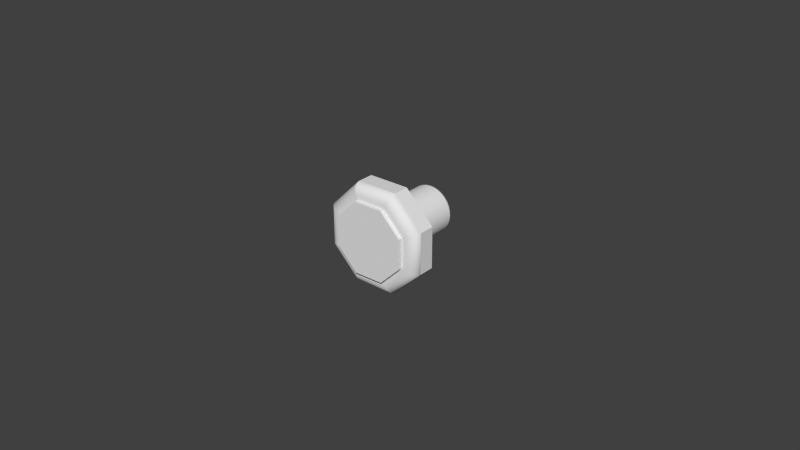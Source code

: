 # Source: Octagon_Knob.blend  (saved by Blender 2.76.0; exported with 4.5.12 LTS)
import bpy
from mathutils import Matrix  # noqa: F401  (used for matrix-valued properties, if any)

bpy.ops.wm.read_factory_settings(use_empty=True)
scene = bpy.context.scene
scene.name = 'Scene'

# ---- collections
col_collection_1 = bpy.data.collections.new('Collection 1'); scene.collection.children.link(col_collection_1)

# ---- world
world_world = bpy.data.worlds.new('World'); scene.world = world_world
world_world.color = (0.05088, 0.05088, 0.05088)
world_world.use_sun_shadow = False
world_world.sun_shadow_jitter_overblur = 0.0
world_world.cycles.sampling_method = 'MANUAL'
world_world.cycles.sample_map_resolution = 256

# ---- meshes
me_circle = bpy.data.meshes.new('Circle')
me_circle.from_pydata([(0.0, 1.096e-10, 0.00762), (0.0, -0.01924, 0.00762), (0.001487, 9.858e-11, 0.007474), (0.001487, -0.01924, 0.007474), (0.002916, 6.584e-11, 0.00704), (0.002916, -0.01924, 0.00704), (0.004233, 1.268e-11, 0.006336), (0.004233, -0.01924, 0.006336), (0.005388, -5.887e-11, 0.005388), (0.005388, -0.01924, 0.005388), (0.006336, -1.46e-10, 0.004233), (0.006336, -0.01924, 0.004233), (0.00704, -2.455e-10, 0.002916), (0.00704, -0.01924, 0.002916), (0.007474, -3.534e-10, 0.001487), (0.007474, -0.01924, 0.001487), (0.00762, -4.657e-10, 1.295e-17), (0.00762, -0.01924, 1.151e-09), (0.007474, -5.779e-10, -0.001487), (0.007474, -0.01924, -0.001487), (0.00704, -6.858e-10, -0.002916), (0.00704, -0.01924, -0.002916), (0.006336, -7.853e-10, -0.004233), (0.006336, -0.01924, -0.004233), (0.005388, -8.725e-10, -0.005388), (0.005388, -0.01924, -0.005388), (0.004233, -9.44e-10, -0.006336), (0.004233, -0.01924, -0.006336), (0.002916, -9.972e-10, -0.00704), (0.002916, -0.01924, -0.00704), (0.001487, -1.03e-09, -0.007474), (0.001487, -0.01924, -0.007474), (-2.483e-09, -1.041e-09, -0.00762), (-2.483e-09, -0.01924, -0.00762), (-0.001487, -1.03e-09, -0.007474), (-0.001487, -0.01924, -0.007474), (-0.002916, -9.972e-10, -0.00704), (-0.002916, -0.01924, -0.00704), (-0.004233, -9.44e-10, -0.006336), (-0.004233, -0.01924, -0.006336), (-0.005388, -8.725e-10, -0.005388), (-0.005388, -0.01924, -0.005388), (-0.006336, -7.853e-10, -0.004233), (-0.006336, -0.01924, -0.004233), (-0.00704, -6.858e-10, -0.002916), (-0.00704, -0.01924, -0.002916), (-0.007474, -5.779e-10, -0.001487), (-0.007474, -0.01924, -0.001487), (-0.00762, -4.657e-10, 6.783e-09), (-0.00762, -0.01924, 7.933e-09), (-0.007474, -3.534e-10, 0.001487), (-0.007474, -0.01924, 0.001487), (-0.00704, -2.455e-10, 0.002916), (-0.00704, -0.01924, 0.002916), (-0.006336, -1.46e-10, 0.004233), (-0.006336, -0.01924, 0.004233), (-0.005388, -5.887e-11, 0.005388), (-0.005388, -0.01924, 0.005388), (-0.004233, 1.268e-11, 0.006336), (-0.004233, -0.01924, 0.006336), (-0.002916, 6.584e-11, 0.00704), (-0.002916, -0.01924, 0.00704), (-0.001487, 9.858e-11, 0.007474), (-0.001487, -0.01924, 0.007474), (0.006576, -0.02431, 0.01588), (0.006564, -0.02472, 0.01585), (0.006529, -0.02511, 0.01576), (0.006472, -0.02548, 0.01563), (0.006396, -0.02583, 0.01544), (0.006302, -0.02615, 0.01521), (0.00619, -0.02644, 0.01494), (0.006064, -0.02669, 0.01464), (0.005924, -0.02691, 0.0143), (0.005772, -0.02708, 0.01394), (0.00561, -0.02721, 0.01354), (0.005439, -0.02729, 0.01313), (0.005261, -0.02732, 0.0127), (0.01588, -0.02431, 0.006576), (0.01585, -0.02472, 0.006564), (0.01576, -0.02511, 0.006529), (0.01563, -0.02548, 0.006472), (0.01544, -0.02583, 0.006396), (0.01521, -0.02615, 0.006302), (0.01494, -0.02644, 0.00619), (0.01464, -0.02669, 0.006064), (0.0143, -0.02691, 0.005924), (0.01394, -0.02708, 0.005772), (0.01354, -0.02721, 0.00561), (0.01313, -0.02729, 0.005439), (0.0127, -0.02732, 0.005261), (0.01588, -0.02431, -0.006576), (0.01585, -0.02472, -0.006564), (0.01576, -0.02511, -0.006529), (0.01563, -0.02548, -0.006472), (0.01544, -0.02583, -0.006396), (0.01521, -0.02615, -0.006302), (0.01494, -0.02644, -0.00619), (0.01464, -0.02669, -0.006064), (0.0143, -0.02691, -0.005924), (0.01394, -0.02708, -0.005772), (0.01354, -0.02721, -0.00561), (0.01313, -0.02729, -0.005439), (0.0127, -0.02732, -0.005261), (0.006576, -0.02431, -0.01587), (0.006564, -0.02472, -0.01585), (0.006529, -0.02511, -0.01576), (0.006472, -0.02548, -0.01563), (0.006396, -0.02583, -0.01544), (0.006302, -0.02615, -0.01521), (0.00619, -0.02644, -0.01494), (0.006064, -0.02669, -0.01464), (0.005924, -0.02691, -0.0143), (0.005772, -0.02708, -0.01394), (0.00561, -0.02721, -0.01354), (0.005439, -0.02729, -0.01313), (0.005261, -0.02732, -0.0127), (-0.006576, -0.02431, -0.01588), (-0.006564, -0.02472, -0.01585), (-0.006529, -0.02511, -0.01576), (-0.006472, -0.02548, -0.01563), (-0.006396, -0.02583, -0.01544), (-0.006302, -0.02615, -0.01521), (-0.00619, -0.02644, -0.01494), (-0.006064, -0.02669, -0.01464), (-0.005924, -0.02691, -0.0143), (-0.005772, -0.02708, -0.01394), (-0.00561, -0.02721, -0.01354), (-0.005439, -0.02729, -0.01313), (-0.005261, -0.02732, -0.0127), (-0.01587, -0.02431, -0.006576), (-0.01585, -0.02472, -0.006564), (-0.01576, -0.02511, -0.006529), (-0.01563, -0.02548, -0.006472), (-0.01544, -0.02583, -0.006396), (-0.01521, -0.02615, -0.006302), (-0.01494, -0.02644, -0.00619), (-0.01464, -0.02669, -0.006064), (-0.0143, -0.02691, -0.005924), (-0.01394, -0.02708, -0.005772), (-0.01354, -0.02721, -0.00561), (-0.01313, -0.02729, -0.005439), (-0.0127, -0.02732, -0.005261), (-0.01587, -0.02431, 0.006576), (-0.01585, -0.02472, 0.006564), (-0.01576, -0.02511, 0.006529), (-0.01563, -0.02548, 0.006472), (-0.01544, -0.02583, 0.006396), (-0.01521, -0.02615, 0.006302), (-0.01494, -0.02644, 0.00619), (-0.01464, -0.02669, 0.006064), (-0.0143, -0.02691, 0.005924), (-0.01394, -0.02708, 0.005772), (-0.01354, -0.02721, 0.00561), (-0.01313, -0.02729, 0.005439), (-0.0127, -0.02732, 0.005261), (-0.006576, -0.02431, 0.01587), (-0.006564, -0.02472, 0.01585), (-0.006529, -0.02511, 0.01576), (-0.006472, -0.02548, 0.01563), (-0.006396, -0.02583, 0.01544), (-0.006302, -0.02615, 0.01521), (-0.00619, -0.02644, 0.01494), (-0.006064, -0.02669, 0.01464), (-0.005924, -0.02691, 0.0143), (-0.005772, -0.02708, 0.01394), (-0.00561, -0.02721, 0.01354), (-0.005439, -0.02729, 0.01313), (-0.005261, -0.02732, 0.0127), (0.004734, -0.02859, 0.01143), (-0.004734, -0.02859, 0.01143), (-0.01143, -0.02859, 0.004734), (-0.01143, -0.02859, -0.004734), (-0.004734, -0.02859, -0.01143), (0.004734, -0.02859, -0.01143), (0.01143, -0.02859, -0.004734), (0.01143, -0.02859, 0.004734), (0.004734, -0.02732, 0.01143), (-0.004734, -0.02732, 0.01143), (-0.01143, -0.02732, 0.004734), (-0.01143, -0.02732, -0.004734), (-0.004734, -0.02732, -0.01143), (0.004734, -0.02732, -0.01143), (0.01143, -0.02732, -0.004734), (0.01143, -0.02732, 0.004734), (0.0005535, -0.02859, 0.001336), (-0.0005535, -0.02859, 0.001336), (-0.001336, -0.02859, 0.0005535), (-0.001336, -0.02859, -0.0005535), (-0.0005535, -0.02859, -0.001336), (0.0005535, -0.02859, -0.001336), (0.001336, -0.02859, -0.0005535), (0.001336, -0.02859, 0.0005535), (0.006576, -0.01924, 0.01588), (0.01588, -0.01924, 0.006576), (0.01588, -0.01924, -0.006576), (0.006576, -0.01924, -0.01587), (-0.006576, -0.01924, -0.01588), (-0.01587, -0.01924, -0.006576), (-0.01587, -0.01924, 0.006576), (-0.006576, -0.01924, 0.01587), (0.000557, -0.01924, 0.001345), (0.001345, -0.01924, 0.000557), (0.001345, -0.01924, -0.000557), (0.000557, -0.01924, -0.001345), (-0.000557, -0.01924, -0.001345), (-0.001345, -0.01924, -0.000557), (-0.001345, -0.01924, 0.000557), (-0.000557, -0.01924, 0.001345), (0.0, -0.0004627, 0.00762), (0.0, -0.01877, 0.00762), (0.001487, -0.01877, 0.007474), (0.001487, -0.0004627, 0.007474), (0.002916, -0.01877, 0.00704), (0.002916, -0.0004627, 0.00704), (0.004233, -0.01877, 0.006336), (0.004233, -0.0004627, 0.006336), (0.005388, -0.01877, 0.005388), (0.005388, -0.0004627, 0.005388), (0.006336, -0.01877, 0.004233), (0.006336, -0.0004627, 0.004233), (0.00704, -0.01877, 0.002916), (0.00704, -0.0004627, 0.002916), (0.007474, -0.01877, 0.001487), (0.007474, -0.0004627, 0.001487), (0.00762, -0.01877, 7.671e-10), (0.00762, -0.0004627, 3.835e-10), (0.007474, -0.01877, -0.001487), (0.007474, -0.0004627, -0.001487), (0.00704, -0.01877, -0.002916), (0.00704, -0.0004627, -0.002916), (0.006336, -0.01877, -0.004233), (0.006336, -0.0004627, -0.004233), (0.005388, -0.01877, -0.005388), (0.005388, -0.0004627, -0.005388), (0.004233, -0.01877, -0.006336), (0.004233, -0.0004627, -0.006336), (0.002916, -0.01877, -0.00704), (0.002916, -0.0004627, -0.00704), (0.001487, -0.01877, -0.007474), (0.001487, -0.0004627, -0.007474), (-2.483e-09, -0.01877, -0.00762), (-2.483e-09, -0.0004627, -0.00762), (-0.001487, -0.01877, -0.007474), (-0.001487, -0.0004627, -0.007474), (-0.002916, -0.01877, -0.00704), (-0.002916, -0.0004627, -0.00704), (-0.004233, -0.01877, -0.006336), (-0.004233, -0.0004627, -0.006336), (-0.005388, -0.01877, -0.005388), (-0.005388, -0.0004627, -0.005388), (-0.006336, -0.01877, -0.004233), (-0.006336, -0.0004627, -0.004233), (-0.00704, -0.01877, -0.002916), (-0.00704, -0.0004627, -0.002916), (-0.007474, -0.01877, -0.001487), (-0.007474, -0.0004627, -0.001487), (-0.00762, -0.01877, 7.55e-09), (-0.00762, -0.0004627, 7.166e-09), (-0.007474, -0.01877, 0.001487), (-0.007474, -0.0004627, 0.001487), (-0.00704, -0.01877, 0.002916), (-0.00704, -0.0004627, 0.002916), (-0.006336, -0.01877, 0.004233), (-0.006336, -0.0004627, 0.004233), (-0.005388, -0.01877, 0.005388), (-0.005388, -0.0004627, 0.005388), (-0.004233, -0.01877, 0.006336), (-0.004233, -0.0004627, 0.006336), (-0.002916, -0.01877, 0.00704), (-0.002916, -0.0004627, 0.00704), (-0.001487, -0.01877, 0.007474), (-0.001487, -0.0004627, 0.007474)], [], [(209, 1, 3, 210), (210, 3, 5, 212), (212, 5, 7, 214), (214, 7, 9, 216), (216, 9, 11, 218), (218, 11, 13, 220), (220, 13, 15, 222), (222, 15, 17, 224), (224, 17, 19, 226), (226, 19, 21, 228), (228, 21, 23, 230), (230, 23, 25, 232), (232, 25, 27, 234), (234, 27, 29, 236), (236, 29, 31, 238), (238, 31, 33, 240), (240, 33, 35, 242), (242, 35, 37, 244), (244, 37, 39, 246), (246, 39, 41, 248), (248, 41, 43, 250), (250, 43, 45, 252), (252, 45, 47, 254), (254, 47, 49, 256), (256, 49, 51, 258), (258, 51, 53, 260), (260, 53, 55, 262), (262, 55, 57, 264), (264, 57, 59, 266), (266, 59, 61, 268), (3, 1, 63, 61, 59, 57, 55, 53, 51, 49, 47, 45, 43, 41, 39, 37, 35, 33, 31, 29, 27, 25, 23, 21, 19, 17, 15, 13, 11, 9, 7, 5), (270, 63, 1, 209), (268, 61, 63, 270), (0, 2, 4, 6, 8, 10, 12, 14, 16, 18, 20, 22, 24, 26, 28, 30, 32, 34, 36, 38, 40, 42, 44, 46, 48, 50, 52, 54, 56, 58, 60, 62), (65, 78, 77, 64), (66, 79, 78, 65), (67, 80, 79, 66), (68, 81, 80, 67), (69, 82, 81, 68), (70, 83, 82, 69), (71, 84, 83, 70), (72, 85, 84, 71), (73, 86, 85, 72), (74, 87, 86, 73), (75, 88, 87, 74), (76, 89, 88, 75), (78, 91, 90, 77), (79, 92, 91, 78), (80, 93, 92, 79), (81, 94, 93, 80), (82, 95, 94, 81), (83, 96, 95, 82), (84, 97, 96, 83), (85, 98, 97, 84), (86, 99, 98, 85), (87, 100, 99, 86), (88, 101, 100, 87), (89, 102, 101, 88), (91, 104, 103, 90), (92, 105, 104, 91), (93, 106, 105, 92), (94, 107, 106, 93), (95, 108, 107, 94), (96, 109, 108, 95), (97, 110, 109, 96), (98, 111, 110, 97), (99, 112, 111, 98), (100, 113, 112, 99), (101, 114, 113, 100), (102, 115, 114, 101), (104, 117, 116, 103), (105, 118, 117, 104), (106, 119, 118, 105), (107, 120, 119, 106), (108, 121, 120, 107), (109, 122, 121, 108), (110, 123, 122, 109), (111, 124, 123, 110), (112, 125, 124, 111), (113, 126, 125, 112), (114, 127, 126, 113), (115, 128, 127, 114), (117, 130, 129, 116), (118, 131, 130, 117), (119, 132, 131, 118), (120, 133, 132, 119), (121, 134, 133, 120), (122, 135, 134, 121), (123, 136, 135, 122), (124, 137, 136, 123), (125, 138, 137, 124), (126, 139, 138, 125), (127, 140, 139, 126), (128, 141, 140, 127), (130, 143, 142, 129), (131, 144, 143, 130), (132, 145, 144, 131), (133, 146, 145, 132), (134, 147, 146, 133), (135, 148, 147, 134), (136, 149, 148, 135), (137, 150, 149, 136), (138, 151, 150, 137), (139, 152, 151, 138), (140, 153, 152, 139), (141, 154, 153, 140), (143, 156, 155, 142), (144, 157, 156, 143), (145, 158, 157, 144), (146, 159, 158, 145), (147, 160, 159, 146), (148, 161, 160, 147), (149, 162, 161, 148), (150, 163, 162, 149), (151, 164, 163, 150), (152, 165, 164, 151), (153, 166, 165, 152), (154, 167, 166, 153), (156, 65, 64, 155), (157, 66, 65, 156), (158, 67, 66, 157), (159, 68, 67, 158), (160, 69, 68, 159), (161, 70, 69, 160), (162, 71, 70, 161), (163, 72, 71, 162), (164, 73, 72, 163), (165, 74, 73, 164), (166, 75, 74, 165), (167, 76, 75, 166), (168, 175, 183, 176), (175, 174, 182, 183), (174, 173, 181, 182), (173, 172, 180, 181), (172, 171, 179, 180), (171, 170, 178, 179), (170, 169, 177, 178), (169, 168, 176, 177), (175, 168, 184, 191), (76, 167, 177, 176), (89, 76, 176, 183), (102, 89, 183, 182), (115, 102, 182, 181), (167, 154, 178, 177), (154, 141, 179, 178), (141, 128, 180, 179), (128, 115, 181, 180), (174, 175, 191, 190), (173, 174, 190, 189), (172, 173, 189, 188), (171, 172, 188, 187), (170, 171, 187, 186), (169, 170, 186, 185), (168, 169, 185, 184), (185, 186, 187, 188, 189, 190, 191, 184), (103, 116, 196, 195), (142, 155, 199, 198), (116, 129, 197, 196), (77, 90, 194, 193), (90, 103, 195, 194), (129, 142, 198, 197), (155, 64, 192, 199), (64, 77, 193, 192), (195, 196, 204, 203), (198, 199, 207, 206), (196, 197, 205, 204), (193, 194, 202, 201), (194, 195, 203, 202), (197, 198, 206, 205), (199, 192, 200, 207), (192, 193, 201, 200), (200, 201, 202, 203, 204, 205, 206, 207), (60, 269, 271, 62), (269, 268, 270, 271), (62, 271, 208, 0), (271, 270, 209, 208), (58, 267, 269, 60), (267, 266, 268, 269), (56, 265, 267, 58), (265, 264, 266, 267), (54, 263, 265, 56), (263, 262, 264, 265), (52, 261, 263, 54), (261, 260, 262, 263), (50, 259, 261, 52), (259, 258, 260, 261), (48, 257, 259, 50), (257, 256, 258, 259), (46, 255, 257, 48), (255, 254, 256, 257), (44, 253, 255, 46), (253, 252, 254, 255), (42, 251, 253, 44), (251, 250, 252, 253), (40, 249, 251, 42), (249, 248, 250, 251), (38, 247, 249, 40), (247, 246, 248, 249), (36, 245, 247, 38), (245, 244, 246, 247), (34, 243, 245, 36), (243, 242, 244, 245), (32, 241, 243, 34), (241, 240, 242, 243), (30, 239, 241, 32), (239, 238, 240, 241), (28, 237, 239, 30), (237, 236, 238, 239), (26, 235, 237, 28), (235, 234, 236, 237), (24, 233, 235, 26), (233, 232, 234, 235), (22, 231, 233, 24), (231, 230, 232, 233), (20, 229, 231, 22), (229, 228, 230, 231), (18, 227, 229, 20), (227, 226, 228, 229), (16, 225, 227, 18), (225, 224, 226, 227), (14, 223, 225, 16), (223, 222, 224, 225), (12, 221, 223, 14), (221, 220, 222, 223), (10, 219, 221, 12), (219, 218, 220, 221), (8, 217, 219, 10), (217, 216, 218, 219), (6, 215, 217, 8), (215, 214, 216, 217), (4, 213, 215, 6), (213, 212, 214, 215), (2, 211, 213, 4), (211, 210, 212, 213), (0, 208, 211, 2), (208, 209, 210, 211)])
me_circle.polygons.foreach_set('use_smooth', [1, 1, 1, 1, 1, 1, 1, 1, 1, 1, 1, 1, 1, 1, 1, 1, 1, 1, 1, 1, 1, 1, 1, 1, 1, 1, 1, 1, 1, 1, 1, 1, 1, 1, 1, 1, 1, 1, 1, 1, 1, 1, 1, 1, 1, 1, 1, 1, 1, 1, 1, 1, 1, 1, 1, 1, 1, 1, 1, 1, 1, 1, 1, 1, 1, 1, 1, 1, 1, 1, 1, 1, 1, 1, 1, 1, 1, 1, 1, 1, 1, 1, 1, 1, 1, 1, 1, 1, 1, 1, 1, 1, 1, 1, 1, 1, 1, 1, 1, 1, 1, 1, 1, 1, 1, 1, 1, 1, 1, 1, 1, 1, 1, 1, 1, 1, 1, 1, 1, 1, 1, 1, 1, 1, 1, 1, 1, 1, 1, 1, 0, 0, 0, 0, 0, 0, 0, 0, 0, 0, 0, 0, 0, 0, 0, 0, 0, 0, 0, 0, 0, 0, 0, 0, 0, 0, 0, 0, 0, 0, 0, 0, 0, 0, 0, 0, 0, 0, 0, 0, 0, 0, 1, 1, 1, 1, 1, 1, 1, 1, 1, 1, 1, 1, 1, 1, 1, 1, 1, 1, 1, 1, 1, 1, 1, 1, 1, 1, 1, 1, 1, 1, 1, 1, 1, 1, 1, 1, 1, 1, 1, 1, 1, 1, 1, 1, 1, 1, 1, 1, 1, 1, 1, 1, 1, 1, 1, 1, 1, 1, 1, 1, 1, 1, 1, 1])
_k = set([(155, 156), (155, 199), (156, 157), (157, 158), (158, 159), (159, 160), (160, 161), (161, 162), (162, 163), (163, 164), (164, 165), (165, 166), (166, 167), (167, 177)])
me_circle.attributes.new('sharp_edge', 'BOOLEAN', 'EDGE').data.foreach_set('value', [ (min(e.vertices), max(e.vertices)) in _k for e in me_circle.edges])
me_circle.materials.append(None)
me_circle.use_remesh_preserve_volume = False
me_circle.use_remesh_preserve_attributes = False
me_circle.use_mirror_vertex_groups = False
me_circle.update()

# ---- objects
ob_octagon_knob_1 = bpy.data.objects.new('Octagon Knob 1', me_circle)

# ---- transforms, parenting, visibility, modifiers, constraints
ob_octagon_knob_1.location = (0.0, 0.0, 0.0)
ob_octagon_knob_1.lineart.crease_threshold = 0.0

# ---- collection membership
col_collection_1.objects.link(ob_octagon_knob_1)

# ---- scene / render settings (as saved in the file)
scene.frame_start = 1; scene.frame_end = 250; scene.frame_set(1)
scene.render.engine = 'CYCLES'
scene.render.resolution_percentage = 50
scene.render.dither_intensity = 0.0
scene.cycles.use_denoising = False
scene.cycles.samples = 10
scene.cycles.sampling_pattern = 'TABULATED_SOBOL'
scene.cycles.light_sampling_threshold = 0.0
scene.cycles.use_adaptive_sampling = False
scene.cycles.use_light_tree = False
scene.cycles.caustics_reflective = False
scene.cycles.caustics_refractive = False
scene.cycles.blur_glossy = 0.0
scene.cycles.max_bounces = 6
scene.cycles.pixel_filter_type = 'GAUSSIAN'
scene.cycles.sample_clamp_direct = 1.0
scene.cycles.sample_clamp_indirect = 1.0
scene.view_settings.view_transform = 'Standard'
bpy.context.view_layer.update()

# ---- added for rendering (the .blend has no active camera and no usable light): camera, sun
cam_auto = bpy.data.cameras.new('AutoCamera')
cam_auto.lens = 50.0
cam_auto.sensor_width = 36.0
cam_auto.clip_end = 1000.0
ob_auto_camera = bpy.data.objects.new('AutoCamera', cam_auto)
scene.collection.objects.link(ob_auto_camera)
ob_auto_camera.location = (0.185045, -0.236347, 0.148036)
ob_auto_camera.rotation_euler = (1.09748, -7.21219e-08, 0.694738)
scene.camera = ob_auto_camera
light_auto_sun = bpy.data.lights.new('AutoSun', 'SUN')
light_auto_sun.energy = 3.0
light_auto_sun.angle = 0.0523599
ob_auto_sun = bpy.data.objects.new('AutoSun', light_auto_sun)
scene.collection.objects.link(ob_auto_sun)
ob_auto_sun.rotation_euler = (0.872665, 0.174533, 0.523599)
bpy.context.view_layer.update()
